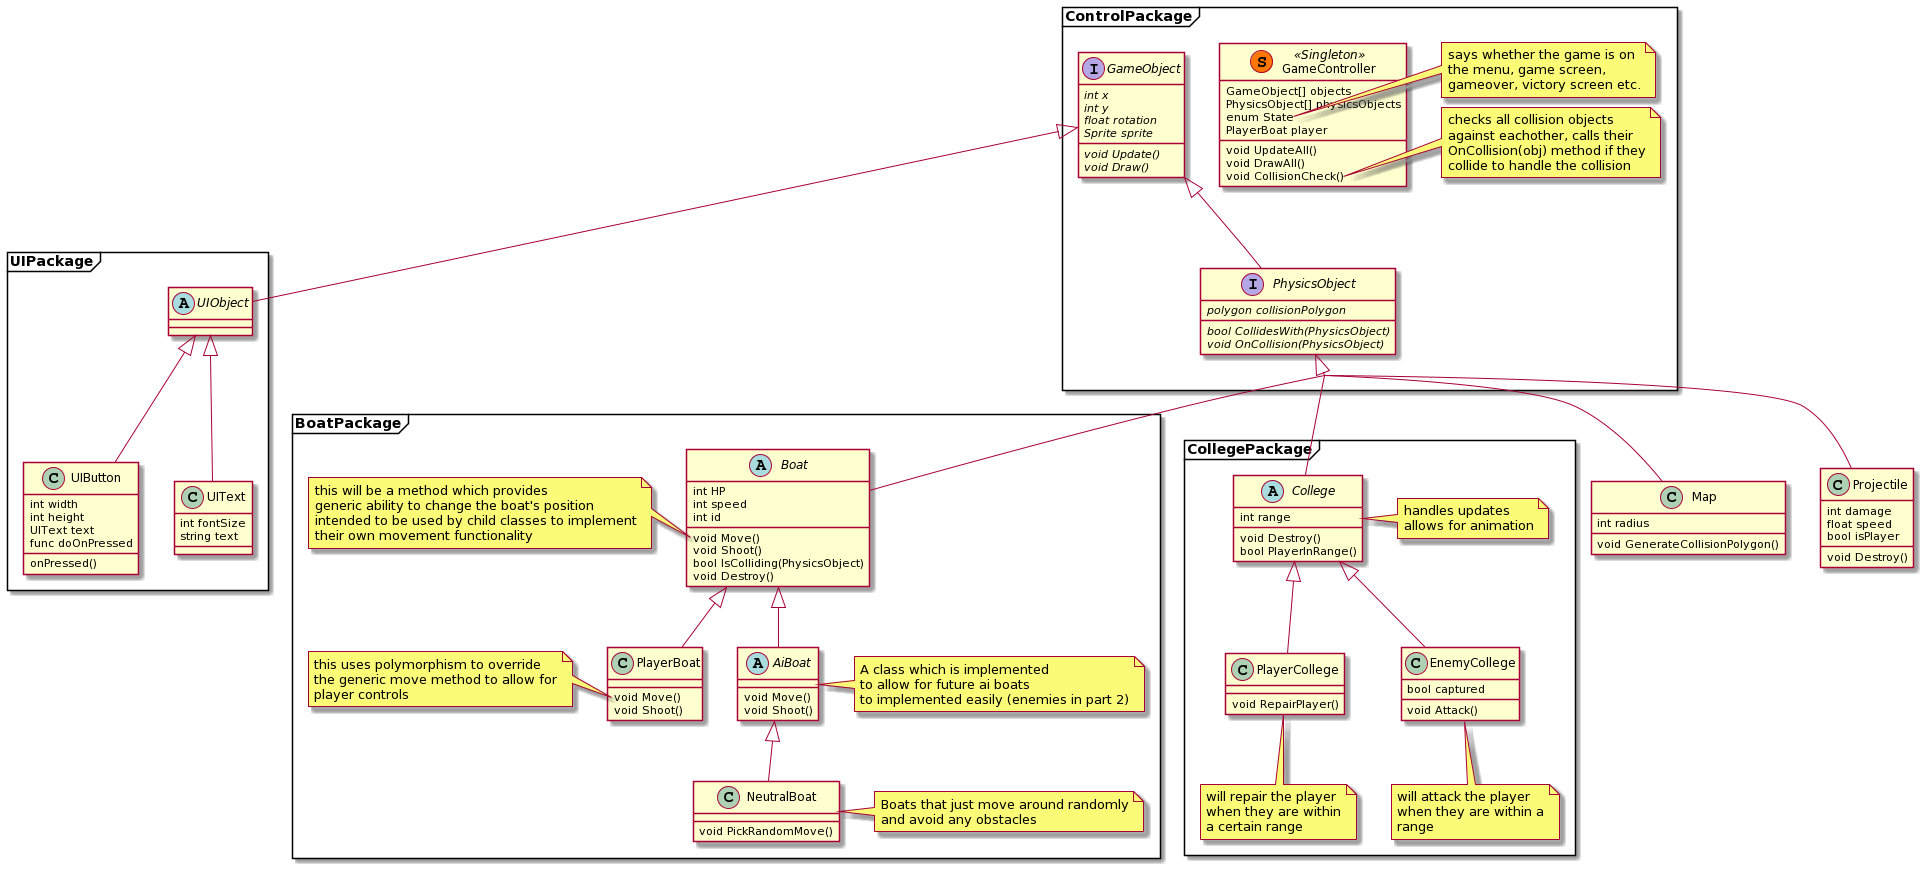

The diagram above was rendered by PlantUML. Its source (embedded in the PNG):
@startuml
skinparam groupInheritance 3

package ControlPackage <<frame>>{
interface GameObject{
{abstract} int x
{abstract} int y
{abstract} float rotation
{abstract} Sprite sprite
{abstract} void Update()
{abstract} void Draw()
}

interface PhysicsObject{
{abstract} polygon collisionPolygon
{abstract} bool CollidesWith(PhysicsObject)
{abstract} void OnCollision(PhysicsObject)
}

class GameController << (S,#FF7700) Singleton >>{
	GameObject[] objects
	PhysicsObject[] physicsObjects
	enum State
	PlayerBoat player

	void UpdateAll()
	void DrawAll()
	void CollisionCheck()
}

note right of GameController::State
says whether the game is on
the menu, game screen, 
gameover, victory screen etc.
end note

note right of GameController::CollisionCheck
checks all collision objects
against eachother, calls their
OnCollision(obj) method if they
collide to handle the collision
end note

GameObject <|-- PhysicsObject
}
package BoatPackage <<frame>>{
abstract Boat{
	int HP
	int speed
	int id

    void Move()
    void Shoot()
    bool IsColliding(PhysicsObject)
	void Destroy()
}

note left of Boat::Move
this will be a method which provides
generic ability to change the boat's position
intended to be used by child classes to implement
their own movement functionality
endnote

class PlayerBoat{
    void Move()
	void Shoot()
}

note left of PlayerBoat::Move
this uses polymorphism to override 
the generic move method to allow for
player controls
endnote

abstract class AiBoat{
	void Move()
	void Shoot()
}

note right of AiBoat 
A class which is implemented
to allow for future ai boats 
to implemented easily (enemies in part 2)
end note

class NeutralBoat{
	void PickRandomMove()
}

note right of NeutralBoat
Boats that just move around randomly
and avoid any obstacles
end note

PhysicsObject <|-- Boat
Boat <|-- PlayerBoat
Boat <|-- AiBoat
AiBoat <|-- NeutralBoat

}


package CollegePackage <<frame>>{
abstract College{
	int range

	void Destroy()
	bool PlayerInRange()
}

note right of College
handles updates
allows for animation
end note

class PlayerCollege{
	void RepairPlayer()
}
note bottom of PlayerCollege
will repair the player
when they are within
a certain range
end note

class EnemyCollege{
	bool captured
	void Attack()
}

note bottom of EnemyCollege
will attack the player
when they are within a
range
end note

PhysicsObject <|-- College
College <|-- PlayerCollege
College <|-- EnemyCollege
}


class Map{
	int radius
	void GenerateCollisionPolygon()
}
PhysicsObject <|-- Map

class Projectile{
	int damage
	float speed
	bool isPlayer

	void Destroy()
}

PhysicsObject <|-- Projectile

package UIPackage <<frame>>{
abstract UIObject{
}
class UIButton{
	int width
	int height
	UIText text
	func doOnPressed
	onPressed()
}

class UIText{
	int fontSize
	string text
}

GameObject <|-- UIObject
UIObject <|-- UIButton
UIObject <|-- UIText
}
@enduml